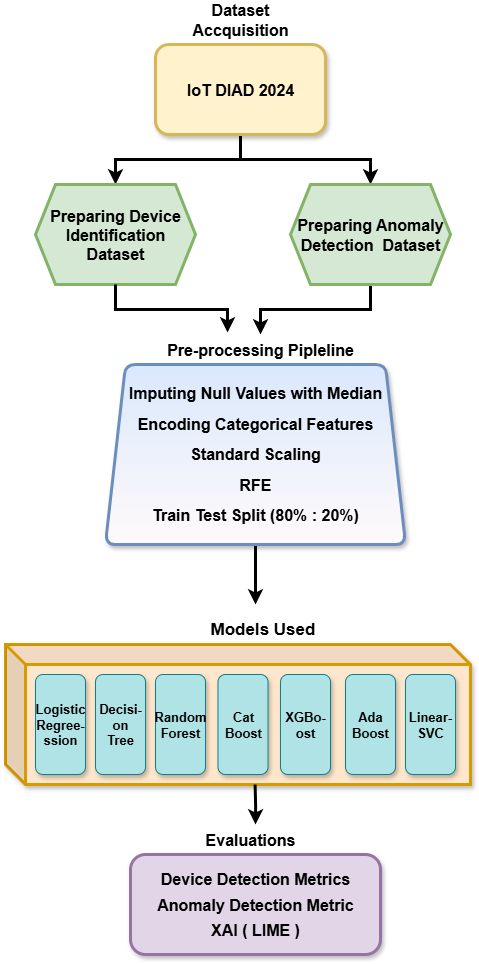

The diagram above was exported from draw.io. Its source (the exported page's mxGraphModel, read from the mxfile embedded in the PNG):
<mxGraphModel dx="1303" dy="709" grid="1" gridSize="10" guides="1" tooltips="1" connect="1" arrows="1" fold="1" page="1" pageScale="1" pageWidth="850" pageHeight="1100" math="0" shadow="0">
  <root>
    <mxCell id="0" />
    <mxCell id="1" parent="0" />
    <mxCell id="PFnDBExxTA-M9B7RRF1r-18" style="edgeStyle=orthogonalEdgeStyle;rounded=0;orthogonalLoop=1;jettySize=auto;html=1;strokeWidth=3;" parent="1" source="TnfQFhfxJcE6ijJE3Pos-1" target="PFnDBExxTA-M9B7RRF1r-1" edge="1">
      <mxGeometry relative="1" as="geometry" />
    </mxCell>
    <mxCell id="PFnDBExxTA-M9B7RRF1r-19" style="edgeStyle=orthogonalEdgeStyle;rounded=0;orthogonalLoop=1;jettySize=auto;html=1;entryX=0.5;entryY=0;entryDx=0;entryDy=0;strokeWidth=3;" parent="1" source="TnfQFhfxJcE6ijJE3Pos-1" target="PFnDBExxTA-M9B7RRF1r-2" edge="1">
      <mxGeometry relative="1" as="geometry" />
    </mxCell>
    <mxCell id="TnfQFhfxJcE6ijJE3Pos-1" value="&lt;b&gt;&lt;font style=&quot;font-size: 16px;&quot;&gt;IoT DIAD 2024&lt;/font&gt;&lt;/b&gt;" style="rounded=1;whiteSpace=wrap;html=1;fillColor=#fff2cc;strokeColor=#d6b656;shadow=1;strokeWidth=3;" parent="1" vertex="1">
      <mxGeometry x="290" y="180" width="170" height="90" as="geometry" />
    </mxCell>
    <mxCell id="TnfQFhfxJcE6ijJE3Pos-2" value="&lt;b&gt;&lt;font style=&quot;font-size: 16px;&quot;&gt;Dataset Accquisition&lt;/font&gt;&lt;/b&gt;" style="text;html=1;align=center;verticalAlign=middle;whiteSpace=wrap;rounded=0;" parent="1" vertex="1">
      <mxGeometry x="315" y="140" width="120" height="30" as="geometry" />
    </mxCell>
    <mxCell id="PFnDBExxTA-M9B7RRF1r-1" value="&lt;b&gt;&lt;font style=&quot;font-size: 16px;&quot;&gt;Preparing Device Identification Dataset&lt;/font&gt;&lt;/b&gt;" style="shape=hexagon;perimeter=hexagonPerimeter2;whiteSpace=wrap;html=1;fixedSize=1;fillColor=#d5e8d4;strokeColor=#82b366;strokeWidth=3;" parent="1" vertex="1">
      <mxGeometry x="170" y="320" width="160" height="100" as="geometry" />
    </mxCell>
    <mxCell id="PFnDBExxTA-M9B7RRF1r-20" style="edgeStyle=orthogonalEdgeStyle;rounded=0;orthogonalLoop=1;jettySize=auto;html=1;entryX=0.5;entryY=0;entryDx=0;entryDy=0;strokeWidth=3;" parent="1" source="PFnDBExxTA-M9B7RRF1r-2" target="PFnDBExxTA-M9B7RRF1r-4" edge="1">
      <mxGeometry relative="1" as="geometry" />
    </mxCell>
    <mxCell id="PFnDBExxTA-M9B7RRF1r-2" value="&lt;b&gt;&lt;font style=&quot;font-size: 16px;&quot;&gt;Preparing Anomaly Detection&amp;nbsp; Dataset&lt;/font&gt;&lt;/b&gt;" style="shape=hexagon;perimeter=hexagonPerimeter2;whiteSpace=wrap;html=1;fixedSize=1;fillColor=#d5e8d4;strokeColor=#82b366;strokeWidth=3;" parent="1" vertex="1">
      <mxGeometry x="425" y="320" width="160" height="100" as="geometry" />
    </mxCell>
    <mxCell id="PFnDBExxTA-M9B7RRF1r-22" style="edgeStyle=orthogonalEdgeStyle;rounded=0;orthogonalLoop=1;jettySize=auto;html=1;strokeWidth=3;" parent="1" source="PFnDBExxTA-M9B7RRF1r-3" edge="1">
      <mxGeometry relative="1" as="geometry">
        <mxPoint x="390" y="740" as="targetPoint" />
      </mxGeometry>
    </mxCell>
    <mxCell id="PFnDBExxTA-M9B7RRF1r-3" value="&lt;div style=&quot;line-height: 190%;&quot;&gt;&lt;b&gt;&lt;font style=&quot;font-size: 16px; line-height: 190%;&quot;&gt;Imputing Null Values with Median&lt;/font&gt;&lt;/b&gt;&lt;div&gt;&lt;b&gt;&lt;font style=&quot;font-size: 16px; line-height: 190%;&quot;&gt;Encoding Categorical Features&lt;/font&gt;&lt;/b&gt;&lt;/div&gt;&lt;div&gt;&lt;b&gt;&lt;font style=&quot;font-size: 16px; line-height: 190%;&quot;&gt;Standard Scaling&lt;/font&gt;&lt;/b&gt;&lt;/div&gt;&lt;div&gt;&lt;b&gt;&lt;font style=&quot;font-size: 16px; line-height: 190%;&quot;&gt;RFE&lt;/font&gt;&lt;/b&gt;&lt;/div&gt;&lt;div&gt;&lt;b style=&quot;background-color: transparent; color: light-dark(rgb(0, 0, 0), rgb(255, 255, 255));&quot;&gt;&lt;font style=&quot;font-size: 16px; line-height: 190%;&quot;&gt;Train Test Split (80% : 20%)&lt;/font&gt;&lt;/b&gt;&lt;/div&gt;&lt;/div&gt;" style="shape=trapezoid;perimeter=trapezoidPerimeter;whiteSpace=wrap;html=1;fixedSize=1;fillColor=#dae8fc;strokeColor=#6c8ebf;rounded=1;shadow=1;gradientColor=light-dark(#fffafa, #ededed);gradientDirection=south;strokeWidth=3;" parent="1" vertex="1">
      <mxGeometry x="240" y="500" width="300" height="180" as="geometry" />
    </mxCell>
    <mxCell id="PFnDBExxTA-M9B7RRF1r-4" value="&lt;b&gt;&lt;font style=&quot;font-size: 16px;&quot;&gt;Pre-processing Pipleline&lt;/font&gt;&lt;/b&gt;" style="text;html=1;align=center;verticalAlign=middle;whiteSpace=wrap;rounded=0;" parent="1" vertex="1">
      <mxGeometry x="290" y="470" width="210" height="30" as="geometry" />
    </mxCell>
    <mxCell id="PFnDBExxTA-M9B7RRF1r-5" value="" style="shape=cube;whiteSpace=wrap;html=1;boundedLbl=1;backgroundOutline=1;darkOpacity=0.05;darkOpacity2=0.1;fillColor=#ffe6cc;strokeColor=#d79b00;shadow=1;strokeWidth=3;" parent="1" vertex="1">
      <mxGeometry x="140" y="780" width="465" height="140" as="geometry" />
    </mxCell>
    <mxCell id="PFnDBExxTA-M9B7RRF1r-6" value="Decisi-on&lt;div&gt;Tree&lt;/div&gt;" style="rounded=1;whiteSpace=wrap;html=1;fontStyle=1;fontSize=13;fillColor=#b0e3e6;strokeColor=#0e8088;shadow=1;" parent="1" vertex="1">
      <mxGeometry x="230" y="810" width="50" height="100" as="geometry" />
    </mxCell>
    <mxCell id="PFnDBExxTA-M9B7RRF1r-7" value="&lt;div style=&quot;line-height: 160%;&quot;&gt;&lt;b&gt;&lt;font style=&quot;font-size: 16px; line-height: 160%;&quot;&gt;Device Detection Metrics&lt;/font&gt;&lt;/b&gt;&lt;div&gt;&lt;b&gt;&lt;font style=&quot;font-size: 16px; line-height: 160%;&quot;&gt;Anomaly Detection Metric&lt;/font&gt;&lt;/b&gt;&lt;/div&gt;&lt;div&gt;&lt;b&gt;&lt;font style=&quot;font-size: 16px; line-height: 160%;&quot;&gt;XAI ( LIME )&lt;/font&gt;&lt;/b&gt;&lt;/div&gt;&lt;/div&gt;" style="rounded=1;whiteSpace=wrap;html=1;fillColor=#e1d5e7;strokeColor=#9673a6;shadow=1;strokeWidth=3;" parent="1" vertex="1">
      <mxGeometry x="265" y="990" width="250" height="100" as="geometry" />
    </mxCell>
    <mxCell id="PFnDBExxTA-M9B7RRF1r-8" value="Cat&lt;div&gt;Boost&lt;/div&gt;" style="rounded=1;whiteSpace=wrap;html=1;fontStyle=1;fontSize=13;fillColor=#b0e3e6;strokeColor=#0e8088;shadow=1;" parent="1" vertex="1">
      <mxGeometry x="352.5" y="810" width="50" height="100" as="geometry" />
    </mxCell>
    <mxCell id="PFnDBExxTA-M9B7RRF1r-9" value="Random Forest" style="rounded=1;whiteSpace=wrap;html=1;fontStyle=1;fontSize=13;fillColor=#b0e3e6;strokeColor=#0e8088;shadow=1;" parent="1" vertex="1">
      <mxGeometry x="290" y="810" width="50" height="100" as="geometry" />
    </mxCell>
    <mxCell id="PFnDBExxTA-M9B7RRF1r-10" value="Ada&lt;div&gt;Boost&lt;/div&gt;" style="rounded=1;whiteSpace=wrap;html=1;fontStyle=1;fontSize=13;fillColor=#b0e3e6;strokeColor=#0e8088;shadow=1;" parent="1" vertex="1">
      <mxGeometry x="480" y="810" width="50" height="100" as="geometry" />
    </mxCell>
    <mxCell id="PFnDBExxTA-M9B7RRF1r-11" value="XGBo-ost" style="rounded=1;whiteSpace=wrap;html=1;fontStyle=1;fontSize=13;fillColor=#b0e3e6;strokeColor=#0e8088;shadow=1;" parent="1" vertex="1">
      <mxGeometry x="415" y="810" width="50" height="100" as="geometry" />
    </mxCell>
    <mxCell id="PFnDBExxTA-M9B7RRF1r-14" value="Linear-SVC" style="rounded=1;whiteSpace=wrap;html=1;fontStyle=1;fontSize=13;fillColor=#b0e3e6;strokeColor=#0e8088;shadow=1;" parent="1" vertex="1">
      <mxGeometry x="540" y="810" width="50" height="100" as="geometry" />
    </mxCell>
    <mxCell id="PFnDBExxTA-M9B7RRF1r-17" value="&lt;b&gt;&lt;font style=&quot;font-size: 17px;&quot;&gt;Models Used&lt;/font&gt;&lt;/b&gt;" style="text;html=1;align=center;verticalAlign=middle;whiteSpace=wrap;rounded=0;" parent="1" vertex="1">
      <mxGeometry x="330" y="750" width="135" height="30" as="geometry" />
    </mxCell>
    <mxCell id="PFnDBExxTA-M9B7RRF1r-21" style="edgeStyle=orthogonalEdgeStyle;rounded=0;orthogonalLoop=1;jettySize=auto;html=1;entryX=0.343;entryY=-0.067;entryDx=0;entryDy=0;entryPerimeter=0;strokeWidth=3;" parent="1" source="PFnDBExxTA-M9B7RRF1r-1" target="PFnDBExxTA-M9B7RRF1r-4" edge="1">
      <mxGeometry relative="1" as="geometry" />
    </mxCell>
    <mxCell id="PFnDBExxTA-M9B7RRF1r-24" value="&lt;font style=&quot;font-size: 16px;&quot;&gt;&lt;b&gt;Evaluations&lt;/b&gt;&lt;/font&gt;" style="text;html=1;align=center;verticalAlign=middle;whiteSpace=wrap;rounded=0;" parent="1" vertex="1">
      <mxGeometry x="355" y="960" width="60" height="30" as="geometry" />
    </mxCell>
    <mxCell id="H7ZJUDE7bdHFrJqsPBVi-1" value="Logistic&lt;div&gt;Regree-ssion&lt;/div&gt;" style="rounded=1;whiteSpace=wrap;html=1;fontStyle=1;fontSize=13;fillColor=#b0e3e6;strokeColor=#0e8088;shadow=1;" vertex="1" parent="1">
      <mxGeometry x="170" y="810" width="50" height="100" as="geometry" />
    </mxCell>
    <mxCell id="H7ZJUDE7bdHFrJqsPBVi-2" style="edgeStyle=orthogonalEdgeStyle;rounded=0;orthogonalLoop=1;jettySize=auto;html=1;strokeWidth=3;" edge="1" parent="1">
      <mxGeometry relative="1" as="geometry">
        <mxPoint x="390" y="960" as="targetPoint" />
        <mxPoint x="389.6" y="920" as="sourcePoint" />
      </mxGeometry>
    </mxCell>
  </root>
</mxGraphModel>